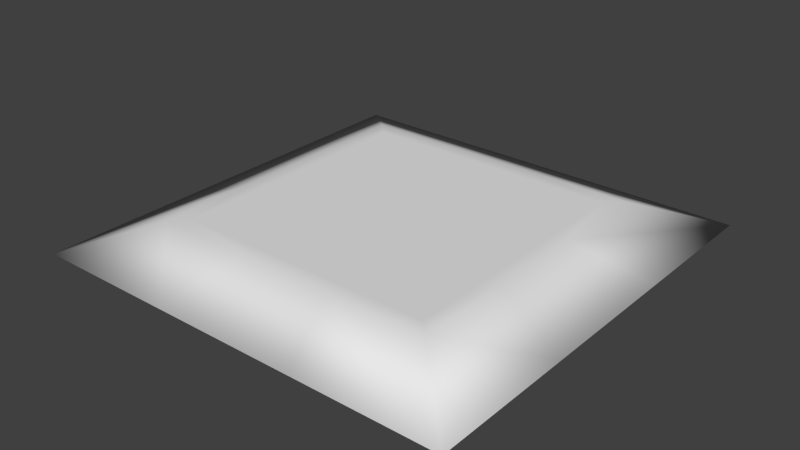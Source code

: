 # Source: WeightTrigger.blend  (saved by Blender 2.68.0; exported with 4.5.12 LTS)
import bpy
from mathutils import Matrix  # noqa: F401  (used for matrix-valued properties, if any)

bpy.ops.wm.read_factory_settings(use_empty=True)
scene = bpy.context.scene
scene.name = 'Scene'

# ---- collections
col_collection_1 = bpy.data.collections.new('Collection 1'); scene.collection.children.link(col_collection_1)
col_collection_3 = bpy.data.collections.new('Collection 3'); scene.collection.children.link(col_collection_3)

# ---- materials (node trees are filled in below, after node groups)
mat_weighttriggermaterial = bpy.data.materials.new('WeightTriggerMaterial')
mat_weighttriggermaterial.alpha_threshold = 0.0
mat_weighttriggermaterial.use_transparent_shadow = False
mat_weighttriggermaterial.roughness = 0.5
mat_weighttriggermaterial.line_color = (0.0, 0.0, 0.0, 1.0)

# ---- material node trees

# ---- world
world_world = bpy.data.worlds.new('World'); scene.world = world_world
world_world.color = (0.05088, 0.05088, 0.05088)
world_world.use_sun_shadow = False
world_world.sun_shadow_jitter_overblur = 0.0
world_world.cycles.sampling_method = 'MANUAL'
world_world.cycles.sample_map_resolution = 256

# ---- meshes
me_cube_001 = bpy.data.meshes.new('Cube.001')
me_cube_001.from_pydata([(-1.8, 1.8, 0.4137), (1.8, 1.8, 0.4137), (-1.8, -1.8, 0.4137), (1.8, -1.8, 0.4137), (-1.8, 1.8, 0.4137), (1.8, 1.8, 0.4137), (-1.8, -1.8, 0.4137), (1.8, -1.8, 0.4137)], [], [(0, 2, 6, 4), (5, 4, 6, 7), (1, 0, 4, 5), (2, 3, 7, 6), (3, 1, 5, 7)])
me_cube_001.polygons.foreach_set('use_smooth', [True] * 5)
_uv = me_cube_001.uv_layers.new(name='UVMap')
_uv.uv.foreach_set('vector', [0.7432, 0.2403, 0.2325, 0.2403, 0.2207, 0.2295, 0.753, 0.2295, 0.2212, 0.7653, 0.2229, 0.227, 0.7612, 0.2286, 0.7596, 0.767, 0.7412, 0.7597, 0.7432, 0.2403, 0.753, 0.2295, 0.753, 0.7705, 0.2325, 0.2403, 0.2305, 0.7597, 0.2207, 0.7705, 0.2207, 0.2295, 0.2305, 0.7597, 0.7412, 0.7597, 0.753, 0.7705, 0.2207, 0.7705])
me_cube_001.materials.append(mat_weighttriggermaterial)
me_cube_001.use_remesh_preserve_volume = False
me_cube_001.use_remesh_preserve_attributes = False
me_cube_001.use_mirror_vertex_groups = False
me_cube_001.update()
me_cube = bpy.data.meshes.new('Cube')
me_cube.from_pydata([(3.0, 3.0, 0.01374), (3.0, -3.0, 0.01374), (-3.0, -3.0, 0.01374), (-3.0, 3.0, 0.01374), (2.0, 2.0, 0.4137), (2.0, -2.0, 0.4137), (-2.0, -2.0, 0.4137), (-2.0, 2.0, 0.4137), (3.0, 1.0, 0.01374), (3.0, -1.0, 0.01374), (-3.0, -1.0, 0.01374), (-3.0, 1.0, 0.01374), (2.0, 0.6667, 0.4137), (2.0, -0.6667, 0.4137), (-2.0, -0.6667, 0.4137), (-2.0, 0.6667, 0.4137), (1.0, 3.0, 0.01374), (-1.0, 3.0, 0.01374), (1.0, -3.0, 0.01374), (-1.0, -3.0, 0.01374), (0.6667, 2.0, 0.4137), (-0.6667, 2.0, 0.4137), (0.6667, -2.0, 0.4137), (-0.6667, -2.0, 0.4137), (-1.8, 1.8, 0.4137), (1.8, 1.8, 0.4137), (-1.8, -1.8, 0.4137), (1.8, -1.8, 0.4137)], [], [(9, 13, 5, 1), (19, 23, 6, 2), (11, 15, 7, 3), (21, 17, 3, 7), (24, 15, 14, 26), (0, 4, 12, 8), (8, 12, 13, 9), (2, 6, 14, 10), (10, 14, 15, 11), (27, 26, 23, 22), (1, 5, 22, 18), (18, 22, 23, 19), (4, 0, 16, 20), (20, 16, 17, 21), (20, 21, 24, 25), (12, 25, 27, 13), (24, 21, 7), (15, 24, 7), (26, 14, 6), (23, 26, 6), (27, 22, 5), (13, 27, 5), (25, 12, 4), (20, 25, 4), (8, 9, 1, 18, 19, 2, 10, 11, 3, 17, 16, 0)])
me_cube.polygons.foreach_set('use_smooth', [True] * 25)
_uv = me_cube.uv_layers.new(name='UVMap')
_uv.uv.foreach_set('vector', [0.9401, 0.3498, 0.7904, 0.3992, 0.791, 0.1998, 0.941, 0.05069, 0.3428, 0.04885, 0.3922, 0.1985, 0.1928, 0.1979, 0.04373, 0.04793, 0.0419, 0.6461, 0.1916, 0.5967, 0.191, 0.7961, 0.04098, 0.9452, 0.3904, 0.7967, 0.3401, 0.9461, 0.04098, 0.9452, 0.191, 0.7961, 0.221, 0.7663, 0.1916, 0.5967, 0.1922, 0.3973, 0.2226, 0.2279, 0.9382, 0.9479, 0.7891, 0.7979, 0.7898, 0.5985, 0.9391, 0.6489, 0.9391, 0.6489, 0.7898, 0.5985, 0.7904, 0.3992, 0.9401, 0.3498, 0.04373, 0.04793, 0.1928, 0.1979, 0.1922, 0.3973, 0.04281, 0.347, 0.04281, 0.347, 0.1922, 0.3973, 0.1916, 0.5967, 0.0419, 0.6461, 0.761, 0.2296, 0.2226, 0.2279, 0.3922, 0.1985, 0.5916, 0.1992, 0.941, 0.05069, 0.791, 0.1998, 0.5916, 0.1992, 0.6419, 0.04977, 0.6419, 0.04977, 0.5916, 0.1992, 0.3922, 0.1985, 0.3428, 0.04885, 0.7891, 0.7979, 0.9382, 0.9479, 0.6391, 0.947, 0.5898, 0.7973, 0.5898, 0.7973, 0.6391, 0.947, 0.3401, 0.9461, 0.3904, 0.7967, 0.5898, 0.7973, 0.3904, 0.7967, 0.221, 0.7663, 0.7593, 0.7679, 0.7898, 0.5985, 0.7593, 0.7679, 0.761, 0.2296, 0.7904, 0.3992, 0.221, 0.7663, 0.3904, 0.7967, 0.191, 0.7961, 0.1916, 0.5967, 0.221, 0.7663, 0.191, 0.7961, 0.2226, 0.2279, 0.1922, 0.3973, 0.1928, 0.1979, 0.3922, 0.1985, 0.2226, 0.2279, 0.1928, 0.1979, 0.761, 0.2296, 0.5916, 0.1992, 0.791, 0.1998, 0.7904, 0.3992, 0.761, 0.2296, 0.791, 0.1998, 0.7593, 0.7679, 0.7898, 0.5985, 0.7891, 0.7979, 0.5898, 0.7973, 0.7593, 0.7679, 0.7891, 0.7979, 0.9391, 0.347, 0.9401, 0.6461, 0.941, 0.9452, 0.6419, 0.9461, 0.3428, 0.947, 0.04373, 0.9479, 0.04281, 0.6489, 0.0419, 0.3498, 0.04098, 0.05069, 0.3401, 0.04977, 0.6391, 0.04885, 0.9382, 0.04793])
me_cube.materials.append(mat_weighttriggermaterial)
me_cube.use_remesh_preserve_volume = False
me_cube.use_remesh_preserve_attributes = False
me_cube.use_mirror_vertex_groups = False
me_cube.update()
arm_armature = bpy.data.armatures.new('Armature')  # bones are not reproduced

# ---- objects
ob_weighttriggerinner = bpy.data.objects.new('WeightTriggerInner', me_cube_001)
ob_weighttrigger = bpy.data.objects.new('WeightTrigger', me_cube)
ob_weighttriggerarmature = bpy.data.objects.new('WeightTriggerArmature', arm_armature)

# ---- transforms, parenting, visibility, modifiers, constraints
ob_weighttriggerinner.parent = ob_weighttriggerarmature
ob_weighttriggerinner.location = (0.0, 0.0, 0.0)
ob_weighttriggerinner.lock_rotations_4d = False
ob_weighttriggerinner.empty_display_type = 'ARROWS'
ob_weighttriggerinner.lineart.crease_threshold = 0.0
_vg = ob_weighttriggerinner.vertex_groups.new(name='main')
_vg.add([0, 1, 2, 3, 4, 5, 6, 7], 1.0, 'REPLACE')
_vg = ob_weighttriggerinner.vertex_groups.new(name='Plate')
_vg.add([4, 5, 6, 7], 1.0, 'REPLACE')
_m = ob_weighttriggerinner.modifiers.new('Armature', 'ARMATURE')
_m.object = ob_weighttriggerarmature
ob_weighttrigger.parent = ob_weighttriggerarmature
ob_weighttrigger.location = (0.0, 0.0, 0.0)
ob_weighttrigger.lock_rotations_4d = False
ob_weighttrigger.empty_display_type = 'ARROWS'
ob_weighttrigger.lineart.crease_threshold = 0.0
_vg = ob_weighttrigger.vertex_groups.new(name='main')
_vg.add([0, 1, 2, 3, 4, 5, 6, 7, 8, 9, 10, 11, 12, 13, 14, 15, 16, 17, 18, 19, 20, 21, 22, 23, 24, 25, 26, 27], 1.0, 'REPLACE')
_vg = ob_weighttrigger.vertex_groups.new(name='Plate')
_m = ob_weighttrigger.modifiers.new('Armature', 'ARMATURE')
_m.object = ob_weighttriggerarmature
ob_weighttriggerarmature.location = (0.0, 0.0, 0.0)
ob_weighttriggerarmature.lineart.crease_threshold = 0.0

# ---- collection membership
col_collection_1.objects.link(ob_weighttriggerinner)
col_collection_1.objects.link(ob_weighttrigger)
col_collection_3.objects.link(ob_weighttriggerarmature)

# ---- scene / render settings (as saved in the file)
scene.frame_start = 1; scene.frame_end = 250; scene.frame_set(1)
scene.render.engine = 'BLENDER_EEVEE_NEXT'
scene.render.image_settings.color_mode = 'RGB'
scene.render.image_settings.compression = 90
scene.render.resolution_percentage = 50
scene.render.dither_intensity = 0.0
scene.cycles.use_denoising = False
scene.cycles.samples = 10
scene.cycles.sampling_pattern = 'TABULATED_SOBOL'
scene.cycles.light_sampling_threshold = 0.0
scene.cycles.use_adaptive_sampling = False
scene.cycles.use_light_tree = False
scene.cycles.blur_glossy = 0.0
scene.cycles.volume_bounces = 1
scene.cycles.pixel_filter_type = 'GAUSSIAN'
scene.cycles.sample_clamp_indirect = 0.0
scene.view_settings.view_transform = 'Standard'
bpy.context.view_layer.update()

# ---- added for rendering (the .blend has no active camera and no usable light): camera, sun
cam_auto = bpy.data.cameras.new('AutoCamera')
cam_auto.lens = 50.0
cam_auto.sensor_width = 36.0
cam_auto.clip_end = 1000.0
ob_auto_camera = bpy.data.objects.new('AutoCamera', cam_auto)
scene.collection.objects.link(ob_auto_camera)
ob_auto_camera.location = (7.85951, -9.43141, 6.50135)
ob_auto_camera.rotation_euler = (1.09748, -7.21219e-08, 0.694738)
scene.camera = ob_auto_camera
light_auto_sun = bpy.data.lights.new('AutoSun', 'SUN')
light_auto_sun.energy = 3.0
light_auto_sun.angle = 0.0523599
ob_auto_sun = bpy.data.objects.new('AutoSun', light_auto_sun)
scene.collection.objects.link(ob_auto_sun)
ob_auto_sun.rotation_euler = (0.872665, 0.174533, 0.523599)
bpy.context.view_layer.update()
